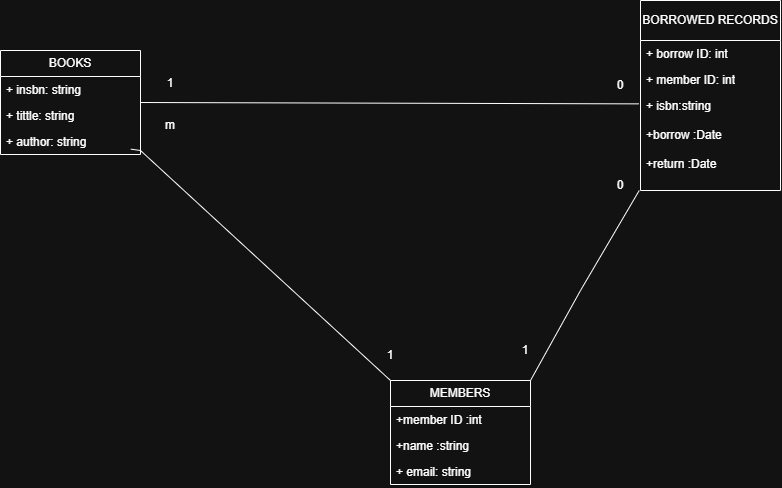

The diagram above was exported from draw.io. Its source (the exported page's mxGraphModel, read from the mxfile embedded in the PNG):
<mxGraphModel dx="818" dy="679" grid="1" gridSize="10" guides="1" tooltips="1" connect="1" arrows="1" fold="1" page="1" pageScale="1" pageWidth="850" pageHeight="1100" math="0" shadow="0">
  <root>
    <mxCell id="0" />
    <mxCell id="1" parent="0" />
    <mxCell id="gJhW-MpjKIAHEUAPV_my-24" parent="1" style="swimlane;fontStyle=0;childLayout=stackLayout;horizontal=1;startSize=26;fillColor=none;horizontalStack=0;resizeParent=1;resizeParentMax=0;resizeLast=0;collapsible=1;marginBottom=0;whiteSpace=wrap;html=1;" value="BOOKS" vertex="1">
      <mxGeometry height="104" width="140" x="30" y="260" as="geometry" />
    </mxCell>
    <mxCell id="gJhW-MpjKIAHEUAPV_my-25" parent="gJhW-MpjKIAHEUAPV_my-24" style="text;strokeColor=none;fillColor=none;align=left;verticalAlign=top;spacingLeft=4;spacingRight=4;overflow=hidden;rotatable=0;points=[[0,0.5],[1,0.5]];portConstraint=eastwest;whiteSpace=wrap;html=1;" value="+ insbn: string" vertex="1">
      <mxGeometry height="26" width="140" y="26" as="geometry" />
    </mxCell>
    <mxCell id="gJhW-MpjKIAHEUAPV_my-26" parent="gJhW-MpjKIAHEUAPV_my-24" style="text;strokeColor=none;fillColor=none;align=left;verticalAlign=top;spacingLeft=4;spacingRight=4;overflow=hidden;rotatable=0;points=[[0,0.5],[1,0.5]];portConstraint=eastwest;whiteSpace=wrap;html=1;" value="+ tittle: string" vertex="1">
      <mxGeometry height="26" width="140" y="52" as="geometry" />
    </mxCell>
    <mxCell id="gJhW-MpjKIAHEUAPV_my-27" parent="gJhW-MpjKIAHEUAPV_my-24" style="text;strokeColor=none;fillColor=none;align=left;verticalAlign=top;spacingLeft=4;spacingRight=4;overflow=hidden;rotatable=0;points=[[0,0.5],[1,0.5]];portConstraint=eastwest;whiteSpace=wrap;html=1;" value="+ author: string" vertex="1">
      <mxGeometry height="26" width="140" y="78" as="geometry" />
    </mxCell>
    <mxCell id="gJhW-MpjKIAHEUAPV_my-28" parent="1" style="swimlane;fontStyle=0;childLayout=stackLayout;horizontal=1;startSize=26;fillColor=none;horizontalStack=0;resizeParent=1;resizeParentMax=0;resizeLast=0;collapsible=1;marginBottom=0;whiteSpace=wrap;html=1;" value="MEMBERS" vertex="1">
      <mxGeometry height="104" width="140" x="420" y="590" as="geometry" />
    </mxCell>
    <mxCell id="gJhW-MpjKIAHEUAPV_my-29" parent="gJhW-MpjKIAHEUAPV_my-28" style="text;strokeColor=none;fillColor=none;align=left;verticalAlign=top;spacingLeft=4;spacingRight=4;overflow=hidden;rotatable=0;points=[[0,0.5],[1,0.5]];portConstraint=eastwest;whiteSpace=wrap;html=1;" value="+member ID :int&amp;nbsp;" vertex="1">
      <mxGeometry height="26" width="140" y="26" as="geometry" />
    </mxCell>
    <mxCell id="gJhW-MpjKIAHEUAPV_my-30" parent="gJhW-MpjKIAHEUAPV_my-28" style="text;strokeColor=none;fillColor=none;align=left;verticalAlign=top;spacingLeft=4;spacingRight=4;overflow=hidden;rotatable=0;points=[[0,0.5],[1,0.5]];portConstraint=eastwest;whiteSpace=wrap;html=1;" value="+name :string" vertex="1">
      <mxGeometry height="26" width="140" y="52" as="geometry" />
    </mxCell>
    <mxCell id="gJhW-MpjKIAHEUAPV_my-31" parent="gJhW-MpjKIAHEUAPV_my-28" style="text;strokeColor=none;fillColor=none;align=left;verticalAlign=top;spacingLeft=4;spacingRight=4;overflow=hidden;rotatable=0;points=[[0,0.5],[1,0.5]];portConstraint=eastwest;whiteSpace=wrap;html=1;" value="+ email: string" vertex="1">
      <mxGeometry height="26" width="140" y="78" as="geometry" />
    </mxCell>
    <mxCell id="gJhW-MpjKIAHEUAPV_my-32" parent="1" style="swimlane;fontStyle=0;childLayout=stackLayout;horizontal=1;startSize=40;fillColor=none;horizontalStack=0;resizeParent=1;resizeParentMax=0;resizeLast=0;collapsible=1;marginBottom=0;whiteSpace=wrap;html=1;" value="BORROWED RECORDS" vertex="1">
      <mxGeometry height="190" width="140" x="670" y="210" as="geometry" />
    </mxCell>
    <mxCell id="gJhW-MpjKIAHEUAPV_my-33" parent="gJhW-MpjKIAHEUAPV_my-32" style="text;strokeColor=none;fillColor=none;align=left;verticalAlign=top;spacingLeft=4;spacingRight=4;overflow=hidden;rotatable=0;points=[[0,0.5],[1,0.5]];portConstraint=eastwest;whiteSpace=wrap;html=1;" value="+ borrow ID: int" vertex="1">
      <mxGeometry height="26" width="140" y="40" as="geometry" />
    </mxCell>
    <mxCell id="gJhW-MpjKIAHEUAPV_my-34" parent="gJhW-MpjKIAHEUAPV_my-32" style="text;strokeColor=none;fillColor=none;align=left;verticalAlign=top;spacingLeft=4;spacingRight=4;overflow=hidden;rotatable=0;points=[[0,0.5],[1,0.5]];portConstraint=eastwest;whiteSpace=wrap;html=1;" value="+ member ID: int" vertex="1">
      <mxGeometry height="26" width="140" y="66" as="geometry" />
    </mxCell>
    <mxCell id="gJhW-MpjKIAHEUAPV_my-35" parent="gJhW-MpjKIAHEUAPV_my-32" style="text;strokeColor=none;fillColor=none;align=left;verticalAlign=top;spacingLeft=4;spacingRight=4;overflow=hidden;rotatable=0;points=[[0,0.5],[1,0.5]];portConstraint=eastwest;whiteSpace=wrap;html=1;" value="+ isbn:string&lt;div&gt;&lt;br&gt;&lt;/div&gt;&lt;div&gt;+borrow :Date&lt;/div&gt;&lt;div&gt;&lt;br&gt;&lt;/div&gt;&lt;div&gt;+return :Date&lt;/div&gt;" vertex="1">
      <mxGeometry height="98" width="140" y="92" as="geometry" />
    </mxCell>
    <mxCell id="gJhW-MpjKIAHEUAPV_my-37" edge="1" parent="1" source="gJhW-MpjKIAHEUAPV_my-28" style="endArrow=none;html=1;rounded=0;entryX=-0.009;entryY=1;entryDx=0;entryDy=0;entryPerimeter=0;exitX=1;exitY=0;exitDx=0;exitDy=0;" target="gJhW-MpjKIAHEUAPV_my-35" value="">
      <mxGeometry height="50" relative="1" width="50" as="geometry">
        <Array as="points">
          <mxPoint x="610" y="500" />
        </Array>
        <mxPoint x="500" y="450" as="sourcePoint" />
        <mxPoint x="550" y="400" as="targetPoint" />
      </mxGeometry>
    </mxCell>
    <mxCell id="gJhW-MpjKIAHEUAPV_my-38" edge="1" parent="1" source="gJhW-MpjKIAHEUAPV_my-24" style="endArrow=none;html=1;rounded=0;exitX=1;exitY=0.5;exitDx=0;exitDy=0;entryX=-0.012;entryY=0.116;entryDx=0;entryDy=0;entryPerimeter=0;" target="gJhW-MpjKIAHEUAPV_my-35" value="">
      <mxGeometry height="50" relative="1" width="50" as="geometry">
        <mxPoint x="173" y="297.70999999999975" as="sourcePoint" />
        <mxPoint x="676.6399999999999" y="289.998" as="targetPoint" />
      </mxGeometry>
    </mxCell>
    <mxCell id="gJhW-MpjKIAHEUAPV_my-39" edge="1" parent="1" source="gJhW-MpjKIAHEUAPV_my-28" style="endArrow=none;html=1;rounded=0;entryX=0.931;entryY=0.795;entryDx=0;entryDy=0;entryPerimeter=0;exitX=0;exitY=0;exitDx=0;exitDy=0;" target="gJhW-MpjKIAHEUAPV_my-27" value="">
      <mxGeometry height="50" relative="1" width="50" as="geometry">
        <Array as="points">
          <mxPoint x="170" y="360" />
        </Array>
        <mxPoint x="390" y="480" as="sourcePoint" />
        <mxPoint x="440" y="430" as="targetPoint" />
      </mxGeometry>
    </mxCell>
    <mxCell id="gJhW-MpjKIAHEUAPV_my-40" parent="1" style="text;html=1;whiteSpace=wrap;strokeColor=none;fillColor=none;align=center;verticalAlign=middle;rounded=0;" value="1" vertex="1">
      <mxGeometry height="20" width="30" x="540" y="550" as="geometry" />
    </mxCell>
    <mxCell id="gJhW-MpjKIAHEUAPV_my-41" parent="1" style="text;html=1;whiteSpace=wrap;strokeColor=none;fillColor=none;align=center;verticalAlign=middle;rounded=0;" value="0" vertex="1">
      <mxGeometry height="30" width="60" x="620" y="380" as="geometry" />
    </mxCell>
    <mxCell id="gJhW-MpjKIAHEUAPV_my-42" parent="1" style="text;html=1;whiteSpace=wrap;strokeColor=none;fillColor=none;align=center;verticalAlign=middle;rounded=0;" value="0" vertex="1">
      <mxGeometry height="30" width="60" x="620" y="280" as="geometry" />
    </mxCell>
    <mxCell id="gJhW-MpjKIAHEUAPV_my-43" parent="1" style="text;html=1;whiteSpace=wrap;strokeColor=none;fillColor=none;align=center;verticalAlign=middle;rounded=0;" value="1&lt;div&gt;&lt;br&gt;&lt;/div&gt;" vertex="1">
      <mxGeometry height="40" width="60" x="170" y="280" as="geometry" />
    </mxCell>
    <mxCell id="gJhW-MpjKIAHEUAPV_my-45" parent="1" style="text;html=1;whiteSpace=wrap;strokeColor=none;fillColor=none;align=center;verticalAlign=middle;rounded=0;" value="1" vertex="1">
      <mxGeometry height="30" width="60" x="390" y="550" as="geometry" />
    </mxCell>
    <mxCell id="gJhW-MpjKIAHEUAPV_my-49" parent="1" style="text;html=1;whiteSpace=wrap;strokeColor=none;fillColor=none;align=center;verticalAlign=middle;rounded=0;" value="m" vertex="1">
      <mxGeometry height="30" width="60" x="170" y="320" as="geometry" />
    </mxCell>
  </root>
</mxGraphModel>